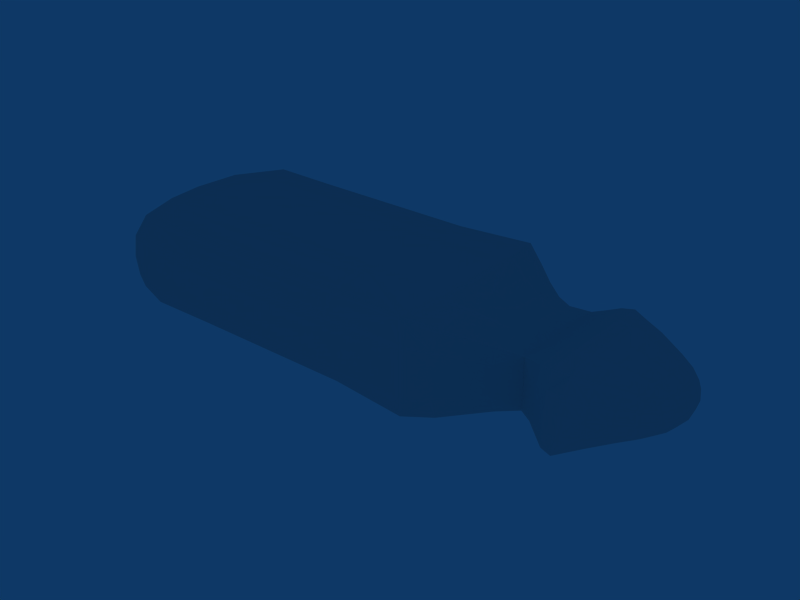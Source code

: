 # Source: transporter.blend  (saved by Blender 2.42.0; exported with 4.5.12 LTS)
import bpy
from mathutils import Matrix  # noqa: F401  (used for matrix-valued properties, if any)

bpy.ops.wm.read_factory_settings(use_empty=True)
scene = bpy.context.scene
scene.name = 'Scene'

# ---- collections
col_collection_1 = bpy.data.collections.new('Collection 1'); scene.collection.children.link(col_collection_1)

# ---- world
world_world = bpy.data.worlds.new('World'); scene.world = world_world
world_world.color = (0.05656, 0.2208, 0.4)
world_world.use_sun_shadow = False
world_world.sun_shadow_jitter_overblur = 0.0
world_world.cycles.sampling_method = 'MANUAL'
world_world.cycles.sample_map_resolution = 256

# ---- meshes
me_transporter = bpy.data.meshes.new('transporter')
me_transporter.from_pydata([(9.025, 1e-06, 0.0), (8.966, 0.4184, 0.0), (8.911, 0.3993, 0.1997), (8.966, 1e-06, 0.2092), (8.746, 0.3958, 0.3815), (8.79, 1e-06, 0.4017), (8.79, 0.8034, 0.0), (8.746, 0.763, 0.1979), (8.656, 0.6759, 0.338), (8.911, -0.3993, 0.1997), (8.966, -0.4184, 0.0), (8.746, -0.763, 0.1979), (8.79, -0.8034, 0.0), (8.746, -0.3958, 0.3815), (8.656, -0.6759, 0.338), (8.911, -0.3993, -0.1997), (8.966, 1e-06, -0.2092), (8.746, -0.3958, -0.3815), (8.79, 0.0, -0.4017), (8.746, -0.763, -0.1979), (8.656, -0.6759, -0.338), (8.911, 0.3993, -0.1997), (8.746, 0.763, -0.1979), (8.746, 0.3958, -0.3815), (8.656, 0.6759, -0.338), (8.12, 1.386, -0.002786), (7.687, 1.612, -0.01114), (7.68, 1.521, 0.346), (8.112, 1.3, 0.2849), (7.671, 1.245, 0.6225), (8.103, 1.037, 0.5186), (7.27, 1.739, -0.01672), (7.259, 1.661, 0.3933), (7.245, 1.399, 0.6989), (8.473, 1.056, 0.2309), (8.498, 1.122, 0.0), (8.449, 0.8411, 0.4206), (8.473, 1.056, -0.2309), (8.11, 1.323, -0.296), (8.449, 0.8411, -0.4206), (8.099, 1.071, -0.5368), (7.673, 1.61, -0.3906), (7.248, 1.795, -0.4602), (7.653, 1.379, -0.6953), (7.118, 1.675, -0.9331), (8.11, 0.0, -0.7046), (7.647, 1e-06, -0.8516), (7.647, 0.7813, -0.8281), (8.104, 0.592, -0.6671), (7.147, 1e-06, -1.0), (7.147, 1.0, -1.0), (8.473, 0.4618, -0.5278), (8.498, 0.0, -0.5608), (8.473, -0.4618, -0.5278), (8.104, -0.592, -0.6671), (8.449, -0.8411, -0.4206), (8.099, -1.071, -0.5368), (7.647, -0.7812, -0.8281), (7.147, -1.0, -1.0), (7.653, -1.379, -0.6953), (7.118, -1.675, -0.9331), (8.12, -1.386, -0.002786), (7.687, -1.612, -0.01114), (7.673, -1.61, -0.3906), (8.11, -1.323, -0.296), (7.27, -1.739, -0.01672), (7.248, -1.795, -0.4602), (8.473, -1.056, -0.2309), (8.498, -1.122, 0.0), (8.473, -1.056, 0.2309), (8.112, -1.3, 0.2849), (8.449, -0.8411, 0.4206), (8.103, -1.037, 0.5186), (7.68, -1.521, 0.346), (7.259, -1.661, 0.3933), (7.671, -1.245, 0.6225), (7.245, -1.399, 0.6989), (8.12, 1e-06, 0.6901), (8.498, 1e-06, 0.5608), (8.473, 0.4618, 0.5278), (8.112, 0.5697, 0.65), (7.681, 0.6921, 0.7596), (7.69, 1e-06, 0.7934), (7.26, 0.7866, 0.8293), (7.275, 1e-06, 0.8506), (7.681, -0.6921, 0.7596), (8.112, -0.5697, 0.65), (7.26, -0.7866, 0.8293), (8.473, -0.4618, 0.5278), (6.657, -1.577, -0.002786), (6.653, -1.588, -0.4), (6.923, -1.754, -0.45), (6.937, -1.709, -0.01114), (6.648, -1.498, -0.7498), (6.9, -1.681, -0.8435), (6.93, -1.665, 0.4054), (6.655, -1.566, 0.3889), (6.916, -1.525, 0.7626), (6.652, -1.459, 0.7296), (6.397, -1.4, 0.35), (6.397, -1.4, 0.0), (6.147, -1.2, 0.3), (6.147, -1.2, 0.0), (6.397, -1.312, 0.6561), (6.125, -1.187, 0.5937), (6.397, -1.4, -0.35), (6.397, -1.312, -0.6561), (6.147, -1.2, -0.3), (6.125, -1.187, -0.5937), (6.658, 1e-06, 0.7855), (6.655, -0.7777, 0.7829), (6.931, -0.8108, 0.8315), (6.94, 1e-06, 0.8418), (6.931, 0.8108, 0.8315), (6.655, 0.7777, 0.7829), (6.916, 1.525, 0.7626), (6.652, 1.459, 0.7296), (6.397, 0.7, 0.7), (6.397, 1e-06, 0.7), (6.147, 0.6, 0.6), (6.147, 1e-06, 0.6), (6.397, 1.312, 0.6561), (6.142, 1.177, 0.5884), (6.397, -0.7, 0.7), (6.147, -0.6, 0.6), (6.657, 1.577, -0.002786), (6.655, 1.566, 0.3889), (6.93, 1.665, 0.4054), (6.937, 1.709, -0.01114), (6.923, 1.754, -0.45), (6.653, 1.588, -0.4), (6.9, 1.681, -0.8435), (6.648, 1.498, -0.7498), (6.397, 1.4, -0.35), (6.397, 1.4, 0.0), (6.147, 1.2, -0.3), (6.147, 1.2, 0.0), (6.397, 1.312, -0.6561), (6.125, 1.187, -0.5937), (6.397, 1.4, 0.35), (6.147, 1.2, 0.3), (6.647, 1e-06, -0.8), (6.647, 0.8, -0.8), (6.897, 0.9, -0.9), (6.897, 1e-06, -0.9), (6.897, -0.9, -0.9), (6.647, -0.8, -0.8), (6.397, -0.7, -0.7), (6.397, 1e-06, -0.7), (6.147, -0.6, -0.6), (6.147, 1e-06, -0.6), (6.397, 0.7, -0.7), (6.147, 0.6, -0.6), (5.147, 0.0, -0.9), (5.147, 0.9, -0.9), (5.647, 0.75, -0.75), (5.647, 1e-06, -0.75), (5.147, 1.687, -0.8435), (5.647, 1.406, -0.7029), (5.647, -0.75, -0.75), (5.147, -0.9, -0.9), (5.647, -1.406, -0.7029), (5.147, -1.687, -0.8435), (4.647, -1.05, -1.05), (4.647, 0.0, -1.05), (4.147, -1.2, -1.2), (4.147, 0.0, -1.2), (4.647, -1.968, -0.9841), (3.963, -2.219, -1.11), (4.647, 1.05, -1.05), (4.647, 1.968, -0.9841), (4.147, 1.2, -1.2), (3.963, 2.219, -1.11), (5.147, 1.758, -0.02109), (5.147, 1.631, 0.3656), (5.647, 1.388, 0.3187), (5.647, 1.472, -0.01406), (5.147, 1.322, 0.6609), (5.647, 1.144, 0.5719), (5.647, 1.5, -0.375), (5.147, 1.8, -0.45), (4.647, 2.1, -0.525), (4.647, 2.072, -0.01406), (4.147, 2.4, -0.6), (4.147, 2.4, 0.0), (4.647, 1.988, 0.4688), (4.647, 1.669, 0.8344), (4.147, 2.4, 0.6), (3.948, 2.22, 1.11), (5.147, -0.04219, 0.8789), (5.147, -0.9, 0.9), (5.647, -0.75, 0.75), (5.647, -0.02812, 0.7359), (5.147, -1.687, 0.8435), (5.647, -1.406, 0.7029), (5.647, 0.6375, 0.6938), (5.147, 0.7313, 0.8156), (4.647, 0.9375, 0.9937), (4.647, -0.02812, 1.036), (4.147, 1.2, 1.2), (4.147, 1e-06, 1.2), (4.647, -1.05, 1.05), (4.647, -1.968, 0.9841), (4.147, -1.2, 1.2), (3.963, -2.219, 1.11), (5.147, -1.8, 1e-06), (5.147, -1.8, -0.45), (5.647, -1.5, -0.375), (5.647, -1.5, 0.0), (5.647, -1.5, 0.375), (5.147, -1.8, 0.45), (4.647, -2.1, 0.525), (4.647, -2.1, 1e-06), (4.147, -2.4, 0.6), (4.147, -2.4, 1e-06), (4.647, -2.1, -0.525), (4.147, -2.4, -0.6), (0.1469, -2.4, 1e-06), (0.1469, -2.4, -0.6), (2.147, -2.4, -0.6), (2.147, -2.4, 1e-06), (0.1469, -2.101, -1.051), (2.147, -2.101, -1.051), (2.147, -2.4, 0.6), (0.1469, -2.4, 0.6), (2.147, -2.101, 1.051), (0.1469, -2.101, 1.051), (-1.853, -2.4, 0.6), (-1.853, -2.4, 2e-06), (-3.651, -2.373, 0.5892), (-3.651, -2.38, 2e-06), (-1.853, -2.101, 1.051), (-3.496, -2.115, 1.057), (-1.853, -2.4, -0.6), (-1.853, -2.101, -1.051), (-3.651, -2.373, -0.5892), (-3.496, -2.115, -1.057), (0.1469, 1e-06, 1.2), (0.1469, -1.2, 1.2), (2.147, -1.2, 1.2), (2.147, 1e-06, 1.2), (2.147, 1.2, 1.2), (0.1469, 1.2, 1.2), (2.147, 2.101, 1.051), (0.1469, 2.101, 1.051), (-1.853, 1.2, 1.2), (-1.853, 1e-06, 1.2), (-3.651, 1.178, 1.186), (-3.651, 0.0, 1.19), (-1.853, 2.101, 1.051), (-3.496, 2.115, 1.057), (-1.853, -1.2, 1.2), (-3.651, -1.178, 1.186), (0.1469, 2.4, 1e-06), (0.1469, 2.4, 0.6), (2.147, 2.4, 0.6), (2.147, 2.4, 1e-06), (2.147, 2.4, -0.6), (0.1469, 2.4, -0.6), (2.147, 2.101, -1.051), (0.1469, 2.101, -1.051), (-1.853, 2.4, -0.6), (-1.853, 2.4, 1e-06), (-3.651, 2.373, -0.5892), (-3.651, 2.38, 2e-06), (-1.853, 2.101, -1.051), (-3.496, 2.115, -1.057), (-1.853, 2.4, 0.6), (-3.651, 2.373, 0.5892), (0.1469, 0.0, -1.2), (0.1469, 1.2, -1.2), (2.147, 1.2, -1.2), (2.147, 0.0, -1.2), (2.147, -1.2, -1.2), (0.1469, -1.2, -1.2), (-1.853, -1.2, -1.2), (-1.853, 0.0, -1.2), (-3.651, -1.178, -1.186), (-3.651, 0.0, -1.19), (-1.853, 1.2, -1.2), (-3.651, 1.178, -1.186), (-4.334, 0.0, -1.014), (-4.331, 0.8424, -0.9571), (-4.103, 1.013, -1.081), (-4.103, 0.0, -1.116), (-4.328, 1.532, -0.7658), (-4.103, 1.806, -0.9031), (-4.103, -1.013, -1.081), (-4.331, -0.8424, -0.9571), (-4.103, -1.806, -0.9031), (-4.328, -1.532, -0.7658), (-4.516, -0.7069, -0.8222), (-4.528, 0.0, -0.8799), (-4.653, -0.6417, -0.6318), (-4.675, 0.0, -0.6753), (-4.504, -1.295, -0.6474), (-4.608, -1.085, -0.5426), (-4.516, 0.7069, -0.8222), (-4.504, 1.295, -0.6474), (-4.653, 0.6417, -0.6318), (-4.608, 1.085, -0.5426), (-4.334, 2.029, 2e-06), (-4.331, 1.914, 0.4212), (-4.103, 2.162, 0.5063), (-4.103, 2.231, 2e-06), (-4.328, 1.532, 0.7658), (-4.103, 1.806, 0.9031), (-4.103, 2.162, -0.5062), (-4.331, 1.914, -0.4212), (-4.516, 1.644, -0.3535), (-4.528, 1.76, 2e-06), (-4.653, 1.264, -0.3208), (-4.675, 1.351, 2e-06), (-4.516, 1.644, 0.3535), (-4.504, 1.295, 0.6474), (-4.653, 1.264, 0.3208), (-4.608, 1.085, 0.5426), (-4.334, 0.0, 1.014), (-4.331, -0.8424, 0.9571), (-4.103, -1.012, 1.081), (-4.103, 0.0, 1.116), (-4.328, -1.532, 0.7658), (-4.103, -1.806, 0.9031), (-4.103, 1.013, 1.081), (-4.331, 0.8424, 0.9571), (-4.516, 0.7069, 0.8222), (-4.528, 0.0, 0.8799), (-4.653, 0.6417, 0.6318), (-4.675, 0.0, 0.6753), (-4.516, -0.7069, 0.8222), (-4.504, -1.295, 0.6474), (-4.653, -0.6417, 0.6318), (-4.608, -1.085, 0.5426), (-4.334, -2.029, 2e-06), (-4.331, -1.914, -0.4212), (-4.103, -2.162, -0.5062), (-4.103, -2.231, 2e-06), (-4.103, -2.162, 0.5063), (-4.331, -1.914, 0.4212), (-4.516, -1.644, 0.3535), (-4.528, -1.76, 2e-06), (-4.653, -1.264, 0.3208), (-4.675, -1.351, 2e-06), (-4.516, -1.644, -0.3535), (-4.653, -1.264, -0.3208), (-4.792, 0.0, 2e-06), (-4.763, 0.0, 0.3642), (-4.735, 0.6819, 0.341), (-4.763, 0.7285, 2e-06), (-4.735, 0.6819, -0.341), (-4.763, 0.0, -0.3642), (-4.735, -0.6819, -0.341), (-4.763, -0.7285, 2e-06), (-4.735, -0.6819, 0.341)], [], [(0, 1, 2, 3), (3, 2, 4, 5), (1, 6, 7, 2), (2, 7, 8, 4), (0, 3, 9, 10), (10, 9, 11, 12), (3, 5, 13, 9), (9, 13, 14, 11), (0, 10, 15, 16), (16, 15, 17, 18), (10, 12, 19, 15), (15, 19, 20, 17), (0, 16, 21, 1), (1, 21, 22, 6), (16, 18, 23, 21), (21, 23, 24, 22), (25, 26, 27, 28), (28, 27, 29, 30), (26, 31, 32, 27), (27, 32, 33, 29), (25, 28, 34, 35), (35, 34, 7, 6), (28, 30, 36, 34), (34, 36, 8, 7), (25, 35, 37, 38), (38, 37, 39, 40), (35, 6, 22, 37), (37, 22, 24, 39), (25, 38, 41, 26), (26, 41, 42, 31), (38, 40, 43, 41), (41, 43, 44, 42), (45, 46, 47, 48), (48, 47, 43, 40), (46, 49, 50, 47), (47, 50, 44, 43), (45, 48, 51, 52), (52, 51, 23, 18), (48, 40, 39, 51), (51, 39, 24, 23), (45, 52, 53, 54), (54, 53, 55, 56), (52, 18, 17, 53), (53, 17, 20, 55), (45, 54, 57, 46), (46, 57, 58, 49), (54, 56, 59, 57), (57, 59, 60, 58), (61, 62, 63, 64), (64, 63, 59, 56), (62, 65, 66, 63), (63, 66, 60, 59), (61, 64, 67, 68), (68, 67, 19, 12), (64, 56, 55, 67), (67, 55, 20, 19), (61, 68, 69, 70), (70, 69, 71, 72), (68, 12, 11, 69), (69, 11, 14, 71), (61, 70, 73, 62), (62, 73, 74, 65), (70, 72, 75, 73), (73, 75, 76, 74), (77, 78, 79, 80), (80, 79, 36, 30), (78, 5, 4, 79), (79, 4, 8, 36), (77, 80, 81, 82), (82, 81, 83, 84), (80, 30, 29, 81), (81, 29, 33, 83), (77, 82, 85, 86), (86, 85, 75, 72), (82, 84, 87, 85), (85, 87, 76, 75), (77, 86, 88, 78), (78, 88, 13, 5), (86, 72, 71, 88), (88, 71, 14, 13), (89, 90, 91, 92), (92, 91, 66, 65), (90, 93, 94, 91), (91, 94, 60, 66), (89, 92, 95, 96), (96, 95, 97, 98), (92, 65, 74, 95), (95, 74, 76, 97), (89, 96, 99, 100), (100, 99, 101, 102), (96, 98, 103, 99), (99, 103, 104, 101), (89, 100, 105, 90), (90, 105, 106, 93), (100, 102, 107, 105), (105, 107, 108, 106), (109, 110, 111, 112), (112, 111, 87, 84), (110, 98, 97, 111), (111, 97, 76, 87), (109, 112, 113, 114), (114, 113, 115, 116), (112, 84, 83, 113), (113, 83, 33, 115), (109, 114, 117, 118), (118, 117, 119, 120), (114, 116, 121, 117), (117, 121, 122, 119), (109, 118, 123, 110), (110, 123, 103, 98), (118, 120, 124, 123), (123, 124, 104, 103), (125, 126, 127, 128), (128, 127, 32, 31), (126, 116, 115, 127), (127, 115, 33, 32), (125, 128, 129, 130), (130, 129, 131, 132), (128, 31, 42, 129), (129, 42, 44, 131), (125, 130, 133, 134), (134, 133, 135, 136), (130, 132, 137, 133), (133, 137, 138, 135), (125, 134, 139, 126), (126, 139, 121, 116), (134, 136, 140, 139), (139, 140, 122, 121), (141, 142, 143, 144), (144, 143, 50, 49), (142, 132, 131, 143), (143, 131, 44, 50), (141, 144, 145, 146), (146, 145, 94, 93), (144, 49, 58, 145), (145, 58, 60, 94), (141, 146, 147, 148), (148, 147, 149, 150), (146, 93, 106, 147), (147, 106, 108, 149), (141, 148, 151, 142), (142, 151, 137, 132), (148, 150, 152, 151), (151, 152, 138, 137), (153, 154, 155, 156), (156, 155, 152, 150), (154, 157, 158, 155), (155, 158, 138, 152), (153, 156, 159, 160), (160, 159, 161, 162), (156, 150, 149, 159), (159, 149, 108, 161), (153, 160, 163, 164), (164, 163, 165, 166), (160, 162, 167, 163), (163, 167, 168, 165), (153, 164, 169, 154), (154, 169, 170, 157), (164, 166, 171, 169), (169, 171, 172, 170), (173, 174, 175, 176), (176, 175, 140, 136), (174, 177, 178, 175), (175, 178, 122, 140), (173, 176, 179, 180), (180, 179, 158, 157), (176, 136, 135, 179), (179, 135, 138, 158), (173, 180, 181, 182), (182, 181, 183, 184), (180, 157, 170, 181), (181, 170, 172, 183), (173, 182, 185, 174), (174, 185, 186, 177), (182, 184, 187, 185), (185, 187, 188, 186), (189, 190, 191, 192), (192, 191, 124, 120), (190, 193, 194, 191), (191, 194, 104, 124), (189, 192, 195, 196), (196, 195, 178, 177), (192, 120, 119, 195), (195, 119, 122, 178), (189, 196, 197, 198), (198, 197, 199, 200), (196, 177, 186, 197), (197, 186, 188, 199), (189, 198, 201, 190), (190, 201, 202, 193), (198, 200, 203, 201), (201, 203, 204, 202), (205, 206, 207, 208), (208, 207, 107, 102), (206, 162, 161, 207), (207, 161, 108, 107), (205, 208, 209, 210), (210, 209, 194, 193), (208, 102, 101, 209), (209, 101, 104, 194), (205, 210, 211, 212), (212, 211, 213, 214), (210, 193, 202, 211), (211, 202, 204, 213), (205, 212, 215, 206), (206, 215, 167, 162), (212, 214, 216, 215), (215, 216, 168, 167), (217, 218, 219, 220), (220, 219, 216, 214), (218, 221, 222, 219), (219, 222, 168, 216), (217, 220, 223, 224), (224, 223, 225, 226), (220, 214, 213, 223), (223, 213, 204, 225), (217, 224, 227, 228), (228, 227, 229, 230), (224, 226, 231, 227), (227, 231, 232, 229), (217, 228, 233, 218), (218, 233, 234, 221), (228, 230, 235, 233), (233, 235, 236, 234), (237, 238, 239, 240), (240, 239, 203, 200), (238, 226, 225, 239), (239, 225, 204, 203), (237, 240, 241, 242), (242, 241, 243, 244), (240, 200, 199, 241), (241, 199, 188, 243), (237, 242, 245, 246), (246, 245, 247, 248), (242, 244, 249, 245), (245, 249, 250, 247), (237, 246, 251, 238), (238, 251, 231, 226), (246, 248, 252, 251), (251, 252, 232, 231), (253, 254, 255, 256), (256, 255, 187, 184), (254, 244, 243, 255), (255, 243, 188, 187), (253, 256, 257, 258), (258, 257, 259, 260), (256, 184, 183, 257), (257, 183, 172, 259), (253, 258, 261, 262), (262, 261, 263, 264), (258, 260, 265, 261), (261, 265, 266, 263), (253, 262, 267, 254), (254, 267, 249, 244), (262, 264, 268, 267), (267, 268, 250, 249), (269, 270, 271, 272), (272, 271, 171, 166), (270, 260, 259, 271), (271, 259, 172, 171), (269, 272, 273, 274), (274, 273, 222, 221), (272, 166, 165, 273), (273, 165, 168, 222), (269, 274, 275, 276), (276, 275, 277, 278), (274, 221, 234, 275), (275, 234, 236, 277), (269, 276, 279, 270), (270, 279, 265, 260), (276, 278, 280, 279), (279, 280, 266, 265), (281, 282, 283, 284), (284, 283, 280, 278), (282, 285, 286, 283), (283, 286, 266, 280), (281, 284, 287, 288), (288, 287, 289, 290), (284, 278, 277, 287), (287, 277, 236, 289), (281, 288, 291, 292), (292, 291, 293, 294), (288, 290, 295, 291), (291, 295, 296, 293), (281, 292, 297, 282), (282, 297, 298, 285), (292, 294, 299, 297), (297, 299, 300, 298), (301, 302, 303, 304), (304, 303, 268, 264), (302, 305, 306, 303), (303, 306, 250, 268), (301, 304, 307, 308), (308, 307, 286, 285), (304, 264, 263, 307), (307, 263, 266, 286), (301, 308, 309, 310), (310, 309, 311, 312), (308, 285, 298, 309), (309, 298, 300, 311), (301, 310, 313, 302), (302, 313, 314, 305), (310, 312, 315, 313), (313, 315, 316, 314), (317, 318, 319, 320), (320, 319, 252, 248), (318, 321, 322, 319), (319, 322, 232, 252), (317, 320, 323, 324), (324, 323, 306, 305), (320, 248, 247, 323), (323, 247, 250, 306), (317, 324, 325, 326), (326, 325, 327, 328), (324, 305, 314, 325), (325, 314, 316, 327), (317, 326, 329, 318), (318, 329, 330, 321), (326, 328, 331, 329), (329, 331, 332, 330), (333, 334, 335, 336), (336, 335, 235, 230), (334, 290, 289, 335), (335, 289, 236, 235), (333, 336, 337, 338), (338, 337, 322, 321), (336, 230, 229, 337), (337, 229, 232, 322), (333, 338, 339, 340), (340, 339, 341, 342), (338, 321, 330, 339), (339, 330, 332, 341), (333, 340, 343, 334), (334, 343, 295, 290), (340, 342, 344, 343), (343, 344, 296, 295), (345, 346, 347, 348), (348, 347, 315, 312), (346, 328, 327, 347), (347, 327, 316, 315), (345, 348, 349, 350), (350, 349, 299, 294), (348, 312, 311, 349), (349, 311, 300, 299), (345, 350, 351, 352), (352, 351, 344, 342), (350, 294, 293, 351), (351, 293, 296, 344), (345, 352, 353, 346), (346, 353, 331, 328), (352, 342, 341, 353), (353, 341, 332, 331)])
me_transporter.use_remesh_preserve_volume = False
me_transporter.use_remesh_preserve_attributes = False
me_transporter.use_mirror_vertex_groups = False
me_transporter.update()

# ---- objects
ob_transporter = bpy.data.objects.new('transporter', me_transporter)

# ---- transforms, parenting, visibility, modifiers, constraints
ob_transporter.location = (0.0, 0.0, 0.0)
ob_transporter.lock_rotations_4d = False
ob_transporter.empty_display_type = 'ARROWS'
ob_transporter.color = (0.0, 0.0, 0.0, 1.0)
ob_transporter.lineart.crease_threshold = 0.0

# ---- collection membership
col_collection_1.objects.link(ob_transporter)

# ---- scene / render settings (as saved in the file)
scene.frame_start = 1; scene.frame_end = 250; scene.frame_set(1)
scene.render.engine = 'BLENDER_EEVEE_NEXT'
scene.render.image_settings.file_format = 'JPEG'
scene.render.image_settings.color_mode = 'RGB'
scene.render.image_settings.compression = 90
scene.render.resolution_x = 800
scene.render.resolution_y = 600
scene.render.pixel_aspect_x = 100.0
scene.render.pixel_aspect_y = 100.0
scene.render.fps = 25
scene.render.dither_intensity = 0.0
scene.render.use_compositing = False
scene.render.use_sequencer = False
scene.render.bake_bias = 0.0
scene.render.use_stamp_time = False
scene.render.use_stamp_date = False
scene.render.use_stamp_frame = False
scene.render.use_stamp_camera = False
scene.render.use_stamp_scene = False
scene.render.use_stamp_filename = False
scene.render.use_stamp_render_time = False
scene.render.stamp_font_size = 0
scene.cycles.use_denoising = False
scene.cycles.samples = 10
scene.cycles.sampling_pattern = 'TABULATED_SOBOL'
scene.cycles.light_sampling_threshold = 0.0
scene.cycles.use_adaptive_sampling = False
scene.cycles.use_light_tree = False
scene.cycles.blur_glossy = 0.0
scene.cycles.volume_bounces = 1
scene.cycles.pixel_filter_type = 'GAUSSIAN'
scene.cycles.sample_clamp_indirect = 0.0
scene.view_settings.view_transform = 'Raw'
bpy.context.view_layer.update()

# ---- added for rendering (the .blend has no active camera): camera
cam_auto = bpy.data.cameras.new('AutoCamera')
cam_auto.lens = 50.0
cam_auto.sensor_width = 36.0
cam_auto.clip_end = 1000.0
ob_auto_camera = bpy.data.objects.new('AutoCamera', cam_auto)
scene.collection.objects.link(ob_auto_camera)
ob_auto_camera.location = (15.8314, -16.4578, 10.9719)
ob_auto_camera.rotation_euler = (1.09748, -7.21219e-08, 0.694738)
scene.camera = ob_auto_camera
bpy.context.view_layer.update()

